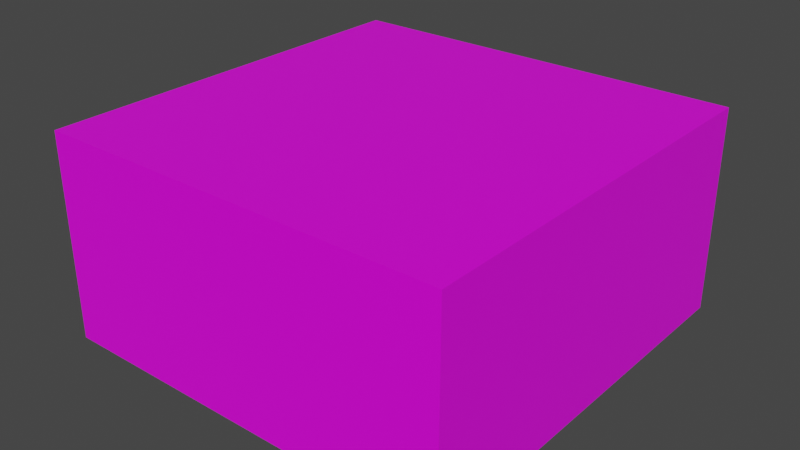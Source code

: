 # Source: Slab.blend  (saved by Blender 2.80.75; exported with 4.5.12 LTS)
import bpy
from mathutils import Matrix  # noqa: F401  (used for matrix-valued properties, if any)

bpy.ops.wm.read_factory_settings(use_empty=True)
scene = bpy.context.scene
scene.name = 'Scene'

# ---- collections
col_collection = bpy.data.collections.new('Collection'); scene.collection.children.link(col_collection)

# ---- images (referenced by path relative to the original .blend; pixels are not part of the script)
import os
ASSET_DIR = os.environ.get("B2B_ASSET_DIR", "")  # directory of the original .blend (textures are referenced by path, not embedded)
HERE = os.path.dirname(os.path.abspath(__file__))  # packed textures are extracted next to this script under _unpacked/

def load_image(name, relpath, width, height, colorspace="sRGB"):
    """Load a texture the original file referenced (path relative to the .blend, or extracted next to this script)."""
    p = next((c for c in (os.path.join(HERE, relpath), os.path.join(ASSET_DIR, relpath)) if relpath and os.path.exists(c)), "")
    if p:
        img = bpy.data.images.load(p, check_existing=True)
        img.name = name
    else:  # same state as the original file: an image datablock whose file is absent (Cycles renders it pink)
        img = bpy.data.images.new(name, width, height)
        img.source = "FILE"
        img.filepath = "//" + (relpath or name)
    img.colorspace_settings.name = colorspace
    return img
img_grass_png = load_image('Grass.png', 'Grass.png', 1024, 1024, 'sRGB')

# ---- materials (node trees are filled in below, after node groups)
mat_material = bpy.data.materials.new('Material')
mat_material.alpha_threshold = 0.0
mat_material.use_transparent_shadow = False
mat_material.line_color = (0.0, 0.0, 0.0, 1.0)

# ---- material node trees
mat_material.use_nodes = True; mat_material.node_tree.nodes.clear()
_N = mat_material.node_tree.nodes; _L = mat_material.node_tree.links
n0 = _N.new('ShaderNodeOutputMaterial'); n0.name = 'Material Output'; n0.location = (300, 300)
n1 = _N.new('ShaderNodeBsdfPrincipled'); n1.name = 'Principled BSDF'; n1.location = (10, 300)
n1.distribution = 'GGX'
n1.subsurface_method = 'BURLEY'
n1.inputs[2].default_value = 0.4
n1.inputs[3].default_value = 1.45
n1.inputs[27].default_value = (0.0, 0.0, 0.0, 1.0)
n1.inputs[28].default_value = 1.0
n2 = _N.new('ShaderNodeTexImage'); n2.name = 'Image Texture'; n2.location = (-280, 280)
n2.image = img_grass_png
n2.interpolation = 'Closest'
_L.new(n1.outputs[0], n0.inputs[0])
_L.new(n2.outputs[0], n1.inputs[0])
n0.is_active_output = True

# ---- world
world_world = bpy.data.worlds.new('World'); scene.world = world_world
world_world.use_nodes = True; world_world.node_tree.nodes.clear()
_N = world_world.node_tree.nodes; _L = world_world.node_tree.links
n0 = _N.new('ShaderNodeOutputWorld'); n0.name = 'World Output'; n0.location = (300, 300)
n1 = _N.new('ShaderNodeBackground'); n1.name = 'Background'; n1.location = (10, 300)
n1.inputs[0].default_value = (0.05088, 0.05088, 0.05088, 1.0)
_L.new(n1.outputs[0], n0.inputs[0])
n0.is_active_output = True
world_world.color = (0.05088, 0.05088, 0.05088)
world_world.use_sun_shadow = False
world_world.sun_shadow_jitter_overblur = 0.0

# ---- meshes
me_cube = bpy.data.meshes.new('Cube')
me_cube.from_pydata([(0.4998, 1.203e-07, 0.4999), (-0.5002, -1.181e-07, 0.4999), (0.4998, 1.203e-07, -0.5001), (-0.5002, -1.181e-07, -0.5001), (0.4998, 0.5, 0.4999), (-0.5002, 0.5, 0.4999), (0.4998, 0.5, -0.5001), (-0.5002, 0.5, -0.5001), (-0.0002095, 1.138e-09, -9.483e-05)], [], [(2, 3, 7, 6), (2, 6, 4, 0), (0, 4, 5, 1), (3, 1, 5, 7), (7, 5, 4, 6)])
_uv = me_cube.uv_layers.new(name='UVMap')
_uv.uv.foreach_set('vector', [0.2031, 0.01562, 0.01562, 0.01562, 0.01562, 0.1094, 0.2031, 0.1094, 0.2031, 0.01562, 0.2031, 0.1094, 0.01562, 0.1094, 0.01562, 0.01562, 0.2031, 0.01562, 0.2031, 0.1094, 0.01562, 0.1094, 0.01562, 0.01562, 0.2031, 0.01562, 0.01562, 0.01562, 0.01562, 0.1094, 0.2031, 0.1094, 0.2188, 0.5938, 0.2188, 0.7812, 0.4062, 0.7812, 0.4062, 0.5938])
me_cube.materials.append(mat_material)
me_cube.use_remesh_preserve_volume = False
me_cube.use_remesh_preserve_attributes = False
me_cube.use_mirror_vertex_groups = False
me_cube.update()

# ---- objects
ob_slab = bpy.data.objects.new('Slab', me_cube)

# ---- transforms, parenting, visibility, modifiers, constraints
ob_slab.location = (0.0, 0.0, 0.0)
ob_slab.rotation_euler = (1.571, 0.0, 0.0)
ob_slab.lock_rotations_4d = False
ob_slab.empty_display_type = 'ARROWS'
ob_slab.lineart.crease_threshold = 0.0

# ---- collection membership
col_collection.objects.link(ob_slab)

# ---- scene / render settings (as saved in the file)
scene.frame_start = 1; scene.frame_end = 250; scene.frame_set(149)
scene.render.engine = 'BLENDER_EEVEE_NEXT'
scene.cycles.use_denoising = False
scene.cycles.samples = 128
scene.cycles.sampling_pattern = 'TABULATED_SOBOL'
scene.cycles.use_adaptive_sampling = False
scene.cycles.use_light_tree = False
scene.view_settings.view_transform = 'Filmic'
bpy.context.view_layer.update()

# ---- added for rendering (the .blend has no active camera and no usable light): camera, sun
cam_auto = bpy.data.cameras.new('AutoCamera')
cam_auto.lens = 50.0
cam_auto.sensor_width = 36.0
cam_auto.clip_end = 1000.0
ob_auto_camera = bpy.data.objects.new('AutoCamera', cam_auto)
scene.collection.objects.link(ob_auto_camera)
ob_auto_camera.location = (1.38763, -1.66531, 1.36027)
ob_auto_camera.rotation_euler = (1.09748, -7.21219e-08, 0.694738)
scene.camera = ob_auto_camera
light_auto_sun = bpy.data.lights.new('AutoSun', 'SUN')
light_auto_sun.energy = 3.0
light_auto_sun.angle = 0.0523599
ob_auto_sun = bpy.data.objects.new('AutoSun', light_auto_sun)
scene.collection.objects.link(ob_auto_sun)
ob_auto_sun.rotation_euler = (0.872665, 0.174533, 0.523599)
bpy.context.view_layer.update()
